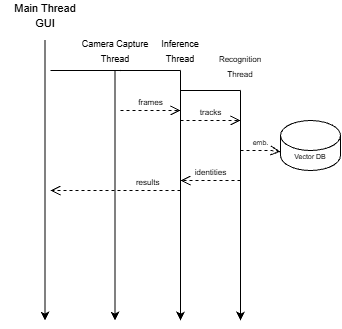

The diagram above was exported from draw.io. Its source (the exported page's mxGraphModel, read from the mxfile embedded in the PNG):
<mxGraphModel dx="680" dy="379" grid="1" gridSize="10" guides="1" tooltips="1" connect="1" arrows="1" fold="1" page="1" pageScale="1" pageWidth="827" pageHeight="1169" math="0" shadow="0">
  <root>
    <mxCell id="0" />
    <mxCell id="1" parent="0" />
    <mxCell id="0r7HqdE56ow5fNR17v4k-1" edge="1" parent="1" style="endArrow=classic;html=1;rounded=0;defaultLabelBackgroundColor=page;" value="">
      <mxGeometry height="50" relative="1" width="50" as="geometry">
        <mxPoint x="64.5" y="210" as="sourcePoint" />
        <mxPoint x="64.5" y="490" as="targetPoint" />
      </mxGeometry>
    </mxCell>
    <mxCell id="0r7HqdE56ow5fNR17v4k-2" parent="1" style="text;html=1;whiteSpace=wrap;strokeColor=none;fillColor=none;align=center;verticalAlign=middle;rounded=0;" value="&lt;font style=&quot;font-size: 11px;&quot;&gt;Main Thread&lt;/font&gt;&lt;div&gt;&lt;font style=&quot;font-size: 11px;&quot;&gt;GUI&lt;/font&gt;&lt;/div&gt;" vertex="1">
      <mxGeometry height="30" width="90" x="20" y="170" as="geometry" />
    </mxCell>
    <mxCell id="0r7HqdE56ow5fNR17v4k-3" edge="1" parent="1" style="endArrow=classic;html=1;rounded=0;defaultLabelBackgroundColor=page;" value="">
      <mxGeometry height="50" relative="1" width="50" as="geometry">
        <mxPoint x="134.5" y="240" as="sourcePoint" />
        <mxPoint x="134.5" y="490" as="targetPoint" />
      </mxGeometry>
    </mxCell>
    <mxCell id="0r7HqdE56ow5fNR17v4k-7" edge="1" parent="1" style="endArrow=none;html=1;rounded=0;defaultLabelBackgroundColor=page;" value="">
      <mxGeometry height="50" relative="1" width="50" as="geometry">
        <mxPoint x="90" y="240" as="sourcePoint" />
        <mxPoint x="140" y="240" as="targetPoint" />
      </mxGeometry>
    </mxCell>
    <mxCell id="0r7HqdE56ow5fNR17v4k-8" parent="1" style="text;html=1;whiteSpace=wrap;strokeColor=none;fillColor=none;align=center;verticalAlign=middle;rounded=0;" value="&lt;font style=&quot;font-size: 9px;&quot;&gt;Camera Capture&lt;/font&gt;&lt;div&gt;&lt;font style=&quot;font-size: 9px;&quot;&gt;Thread&lt;/font&gt;&lt;/div&gt;" vertex="1">
      <mxGeometry height="40" width="90" x="90" y="200" as="geometry" />
    </mxCell>
    <mxCell id="0r7HqdE56ow5fNR17v4k-9" edge="1" parent="1" style="endArrow=classic;html=1;rounded=0;defaultLabelBackgroundColor=page;" value="">
      <mxGeometry height="50" relative="1" width="50" as="geometry">
        <mxPoint x="200" y="240" as="sourcePoint" />
        <mxPoint x="200" y="490" as="targetPoint" />
      </mxGeometry>
    </mxCell>
    <mxCell id="0r7HqdE56ow5fNR17v4k-10" edge="1" parent="1" style="endArrow=none;html=1;rounded=0;defaultLabelBackgroundColor=page;" value="">
      <mxGeometry height="50" relative="1" width="50" as="geometry">
        <mxPoint x="70" y="240" as="sourcePoint" />
        <mxPoint x="200" y="240" as="targetPoint" />
      </mxGeometry>
    </mxCell>
    <mxCell id="0r7HqdE56ow5fNR17v4k-11" parent="1" style="text;html=1;whiteSpace=wrap;strokeColor=none;fillColor=none;align=center;verticalAlign=middle;rounded=0;" value="&lt;font style=&quot;font-size: 9px;&quot;&gt;Inference&lt;/font&gt;&lt;div&gt;&lt;font style=&quot;font-size: 9px;&quot;&gt;Thread&lt;/font&gt;&lt;/div&gt;" vertex="1">
      <mxGeometry height="30" width="60" x="170" y="205" as="geometry" />
    </mxCell>
    <mxCell id="0r7HqdE56ow5fNR17v4k-27" edge="1" parent="1" style="html=1;verticalAlign=bottom;endArrow=open;dashed=1;endSize=8;edgeStyle=sequenceEdgeStyle;libavoidRouting=0;curved=0;rounded=0;defaultLabelBackgroundColor=page;" value="&lt;font style=&quot;font-size: 8px;&quot;&gt;&amp;nbsp; &amp;nbsp; &amp;nbsp; &amp;nbsp; &amp;nbsp; &amp;nbsp; &amp;nbsp; &amp;nbsp; &amp;nbsp; &amp;nbsp; &amp;nbsp; &amp;nbsp; &amp;nbsp; &amp;nbsp; &amp;nbsp;results&lt;/font&gt;">
      <mxGeometry relative="1" as="geometry">
        <mxPoint x="200" y="360" as="sourcePoint" />
        <mxPoint x="70" y="360" as="targetPoint" />
      </mxGeometry>
    </mxCell>
    <mxCell id="0r7HqdE56ow5fNR17v4k-28" edge="1" parent="1" style="html=1;verticalAlign=bottom;endArrow=open;dashed=1;endSize=8;edgeStyle=sequenceEdgeStyle;libavoidRouting=0;curved=0;rounded=0;defaultLabelBackgroundColor=page;" value="&lt;font style=&quot;font-size: 8px;&quot;&gt;frames&lt;/font&gt;">
      <mxGeometry relative="1" as="geometry">
        <mxPoint as="offset" />
        <mxPoint x="140" y="280" as="sourcePoint" />
        <mxPoint x="200" y="280" as="targetPoint" />
      </mxGeometry>
    </mxCell>
    <mxCell id="0r7HqdE56ow5fNR17v4k-29" edge="1" parent="1" style="endArrow=classic;html=1;rounded=0;defaultLabelBackgroundColor=page;" value="">
      <mxGeometry height="50" relative="1" width="50" as="geometry">
        <mxPoint x="260" y="260" as="sourcePoint" />
        <mxPoint x="260" y="490" as="targetPoint" />
      </mxGeometry>
    </mxCell>
    <mxCell id="0r7HqdE56ow5fNR17v4k-30" edge="1" parent="1" style="endArrow=none;html=1;rounded=0;defaultLabelBackgroundColor=page;" value="">
      <mxGeometry height="50" relative="1" width="50" as="geometry">
        <mxPoint x="260" y="260" as="sourcePoint" />
        <mxPoint x="200" y="260" as="targetPoint" />
      </mxGeometry>
    </mxCell>
    <mxCell id="0r7HqdE56ow5fNR17v4k-31" parent="1" style="text;html=1;whiteSpace=wrap;strokeColor=none;fillColor=none;align=center;verticalAlign=middle;rounded=0;" value="&lt;font style=&quot;font-size: 8px;&quot;&gt;Recognition&lt;/font&gt;&lt;div&gt;&lt;font style=&quot;font-size: 8px;&quot;&gt;Thread&lt;/font&gt;&lt;/div&gt;" vertex="1">
      <mxGeometry height="30" width="60" x="230" y="220" as="geometry" />
    </mxCell>
    <mxCell id="0r7HqdE56ow5fNR17v4k-34" edge="1" parent="1" style="html=1;verticalAlign=bottom;endArrow=open;dashed=1;endSize=8;edgeStyle=sequenceEdgeStyle;libavoidRouting=0;curved=0;rounded=0;defaultLabelBackgroundColor=page;" value="&lt;font style=&quot;font-size: 8px;&quot;&gt;tracks&lt;/font&gt;">
      <mxGeometry relative="1" as="geometry">
        <mxPoint x="200" y="290" as="sourcePoint" />
        <mxPoint x="260" y="290" as="targetPoint" />
      </mxGeometry>
    </mxCell>
    <mxCell id="0r7HqdE56ow5fNR17v4k-35" edge="1" parent="1" style="html=1;verticalAlign=bottom;endArrow=open;dashed=1;endSize=8;edgeStyle=sequenceEdgeStyle;libavoidRouting=0;curved=0;rounded=0;defaultLabelBackgroundColor=page;" value="&lt;font style=&quot;font-size: 8px;&quot;&gt;identities&lt;/font&gt;">
      <mxGeometry relative="1" as="geometry">
        <mxPoint as="offset" />
        <mxPoint x="260" y="350" as="sourcePoint" />
        <mxPoint x="200" y="350" as="targetPoint" />
      </mxGeometry>
    </mxCell>
    <mxCell id="0r7HqdE56ow5fNR17v4k-36" parent="1" style="shape=cylinder3;whiteSpace=wrap;html=1;boundedLbl=1;backgroundOutline=1;size=15;" value="" vertex="1">
      <mxGeometry height="50" width="60" x="300" y="290" as="geometry" />
    </mxCell>
    <mxCell id="0r7HqdE56ow5fNR17v4k-37" parent="1" style="text;html=1;whiteSpace=wrap;strokeColor=none;fillColor=none;align=center;verticalAlign=middle;rounded=0;" value="&lt;span style=&quot;font-size: 7px;&quot;&gt;Vector DB&lt;/span&gt;" vertex="1">
      <mxGeometry height="30" width="60" x="300" y="310" as="geometry" />
    </mxCell>
    <mxCell id="0r7HqdE56ow5fNR17v4k-40" edge="1" parent="1" style="html=1;verticalAlign=bottom;endArrow=open;dashed=1;endSize=8;edgeStyle=sequenceEdgeStyle;libavoidRouting=0;curved=0;rounded=0;defaultLabelBackgroundColor=page;" target="0r7HqdE56ow5fNR17v4k-37" value="&lt;font style=&quot;font-size: 7px;&quot;&gt;emb.&lt;/font&gt;">
      <mxGeometry relative="1" as="geometry">
        <Array as="points">
          <mxPoint x="290" y="320" />
        </Array>
        <mxPoint x="260" y="320" as="sourcePoint" />
        <mxPoint x="320" y="410" as="targetPoint" />
      </mxGeometry>
    </mxCell>
  </root>
</mxGraphModel>